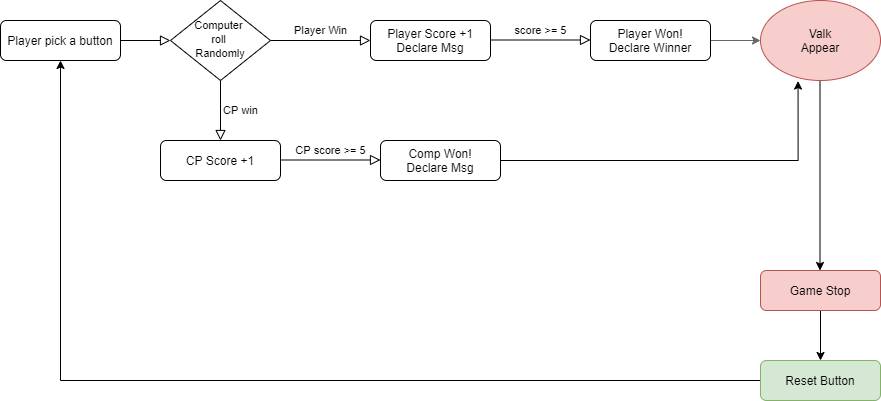

The diagram above was exported from draw.io. Its source (the exported page's mxGraphModel, read from the mxfile embedded in the PNG):
<mxGraphModel dx="1024" dy="592" grid="1" gridSize="10" guides="1" tooltips="1" connect="1" arrows="1" fold="1" page="1" pageScale="1" pageWidth="827" pageHeight="1169" math="0" shadow="0">
  <root>
    <mxCell id="WIyWlLk6GJQsqaUBKTNV-0" />
    <mxCell id="WIyWlLk6GJQsqaUBKTNV-1" parent="WIyWlLk6GJQsqaUBKTNV-0" />
    <mxCell id="WIyWlLk6GJQsqaUBKTNV-2" value="" style="rounded=0;html=1;jettySize=auto;orthogonalLoop=1;fontSize=11;endArrow=block;endFill=0;endSize=8;strokeWidth=1;shadow=0;labelBackgroundColor=none;edgeStyle=orthogonalEdgeStyle;" parent="WIyWlLk6GJQsqaUBKTNV-1" source="WIyWlLk6GJQsqaUBKTNV-3" target="WIyWlLk6GJQsqaUBKTNV-6" edge="1">
      <mxGeometry relative="1" as="geometry" />
    </mxCell>
    <mxCell id="WIyWlLk6GJQsqaUBKTNV-3" value="Player pick a button" style="rounded=1;whiteSpace=wrap;html=1;fontSize=12;glass=0;strokeWidth=1;shadow=0;" parent="WIyWlLk6GJQsqaUBKTNV-1" vertex="1">
      <mxGeometry x="30" y="50" width="120" height="40" as="geometry" />
    </mxCell>
    <mxCell id="WIyWlLk6GJQsqaUBKTNV-4" value="CP win" style="rounded=0;html=1;jettySize=auto;orthogonalLoop=1;fontSize=11;endArrow=block;endFill=0;endSize=8;strokeWidth=1;shadow=0;labelBackgroundColor=none;edgeStyle=orthogonalEdgeStyle;" parent="WIyWlLk6GJQsqaUBKTNV-1" source="WIyWlLk6GJQsqaUBKTNV-6" edge="1">
      <mxGeometry y="20" relative="1" as="geometry">
        <mxPoint as="offset" />
        <mxPoint x="250" y="170" as="targetPoint" />
      </mxGeometry>
    </mxCell>
    <mxCell id="WIyWlLk6GJQsqaUBKTNV-5" value="Player Win" style="edgeStyle=orthogonalEdgeStyle;rounded=0;html=1;jettySize=auto;orthogonalLoop=1;fontSize=11;endArrow=block;endFill=0;endSize=8;strokeWidth=1;shadow=0;labelBackgroundColor=none;" parent="WIyWlLk6GJQsqaUBKTNV-1" source="WIyWlLk6GJQsqaUBKTNV-6" target="WIyWlLk6GJQsqaUBKTNV-7" edge="1">
      <mxGeometry y="10" relative="1" as="geometry">
        <mxPoint as="offset" />
      </mxGeometry>
    </mxCell>
    <mxCell id="WIyWlLk6GJQsqaUBKTNV-6" value="&lt;font style=&quot;font-size: 11px&quot;&gt;Computer &lt;br&gt;roll&amp;nbsp;&lt;br&gt;Randomly&lt;/font&gt;" style="rhombus;whiteSpace=wrap;html=1;shadow=0;fontFamily=Helvetica;fontSize=12;align=center;strokeWidth=1;spacing=6;spacingTop=-4;" parent="WIyWlLk6GJQsqaUBKTNV-1" vertex="1">
      <mxGeometry x="200" y="30" width="100" height="80" as="geometry" />
    </mxCell>
    <mxCell id="WIyWlLk6GJQsqaUBKTNV-7" value="Player Score +1&lt;br&gt;Declare Msg" style="rounded=1;whiteSpace=wrap;html=1;fontSize=12;glass=0;strokeWidth=1;shadow=0;" parent="WIyWlLk6GJQsqaUBKTNV-1" vertex="1">
      <mxGeometry x="400" y="50" width="120" height="40" as="geometry" />
    </mxCell>
    <mxCell id="MGH6wGfRtaCxXJJU2J_s-15" style="edgeStyle=orthogonalEdgeStyle;rounded=0;orthogonalLoop=1;jettySize=auto;html=1;entryX=0.5;entryY=0;entryDx=0;entryDy=0;" parent="WIyWlLk6GJQsqaUBKTNV-1" source="WIyWlLk6GJQsqaUBKTNV-11" target="MGH6wGfRtaCxXJJU2J_s-14" edge="1">
      <mxGeometry relative="1" as="geometry" />
    </mxCell>
    <mxCell id="WIyWlLk6GJQsqaUBKTNV-11" value="Game Stop" style="rounded=1;whiteSpace=wrap;html=1;fontSize=12;glass=0;strokeWidth=1;shadow=0;fillColor=#f8cecc;strokeColor=#b85450;" parent="WIyWlLk6GJQsqaUBKTNV-1" vertex="1">
      <mxGeometry x="790" y="300" width="120" height="40" as="geometry" />
    </mxCell>
    <mxCell id="MGH6wGfRtaCxXJJU2J_s-13" style="edgeStyle=orthogonalEdgeStyle;rounded=0;orthogonalLoop=1;jettySize=auto;html=1;entryX=0.313;entryY=1.007;entryDx=0;entryDy=0;exitX=1;exitY=0.5;exitDx=0;exitDy=0;entryPerimeter=0;" parent="WIyWlLk6GJQsqaUBKTNV-1" source="WIyWlLk6GJQsqaUBKTNV-12" edge="1" target="Zf9G-V23yO3EChm5iW-F-2">
      <mxGeometry relative="1" as="geometry">
        <mxPoint x="658" y="290" as="targetPoint" />
        <mxPoint x="538" y="190" as="sourcePoint" />
      </mxGeometry>
    </mxCell>
    <mxCell id="WIyWlLk6GJQsqaUBKTNV-12" value="Comp Won!&lt;br&gt;Declare Msg" style="rounded=1;whiteSpace=wrap;html=1;fontSize=12;glass=0;strokeWidth=1;shadow=0;" parent="WIyWlLk6GJQsqaUBKTNV-1" vertex="1">
      <mxGeometry x="410" y="170" width="120" height="40" as="geometry" />
    </mxCell>
    <mxCell id="MGH6wGfRtaCxXJJU2J_s-12" style="edgeStyle=orthogonalEdgeStyle;rounded=0;orthogonalLoop=1;jettySize=auto;html=1;" parent="WIyWlLk6GJQsqaUBKTNV-1" edge="1">
      <mxGeometry relative="1" as="geometry">
        <mxPoint x="849.5" y="100" as="sourcePoint" />
        <mxPoint x="849.5" y="300" as="targetPoint" />
      </mxGeometry>
    </mxCell>
    <mxCell id="Zf9G-V23yO3EChm5iW-F-3" value="" style="edgeStyle=orthogonalEdgeStyle;rounded=0;orthogonalLoop=1;jettySize=auto;html=1;fillColor=#f5f5f5;strokeColor=#666666;" edge="1" parent="WIyWlLk6GJQsqaUBKTNV-1" source="MGH6wGfRtaCxXJJU2J_s-3">
      <mxGeometry relative="1" as="geometry">
        <mxPoint x="790" y="70" as="targetPoint" />
      </mxGeometry>
    </mxCell>
    <mxCell id="MGH6wGfRtaCxXJJU2J_s-3" value="Player Won!&lt;br&gt;Declare Winner" style="rounded=1;whiteSpace=wrap;html=1;fontSize=12;glass=0;strokeWidth=1;shadow=0;" parent="WIyWlLk6GJQsqaUBKTNV-1" vertex="1">
      <mxGeometry x="620" y="50" width="120" height="40" as="geometry" />
    </mxCell>
    <mxCell id="MGH6wGfRtaCxXJJU2J_s-4" value="score &amp;gt;= 5" style="edgeStyle=orthogonalEdgeStyle;rounded=0;html=1;jettySize=auto;orthogonalLoop=1;fontSize=11;endArrow=block;endFill=0;endSize=8;strokeWidth=1;shadow=0;labelBackgroundColor=none;" parent="WIyWlLk6GJQsqaUBKTNV-1" edge="1">
      <mxGeometry y="10" relative="1" as="geometry">
        <mxPoint as="offset" />
        <mxPoint x="520" y="69.5" as="sourcePoint" />
        <mxPoint x="620" y="69.5" as="targetPoint" />
      </mxGeometry>
    </mxCell>
    <mxCell id="MGH6wGfRtaCxXJJU2J_s-6" value="CP Score +1" style="rounded=1;whiteSpace=wrap;html=1;fontSize=12;glass=0;strokeWidth=1;shadow=0;" parent="WIyWlLk6GJQsqaUBKTNV-1" vertex="1">
      <mxGeometry x="190" y="170" width="120" height="40" as="geometry" />
    </mxCell>
    <mxCell id="MGH6wGfRtaCxXJJU2J_s-10" value="CP score &amp;gt;= 5" style="edgeStyle=orthogonalEdgeStyle;rounded=0;html=1;jettySize=auto;orthogonalLoop=1;fontSize=11;endArrow=block;endFill=0;endSize=8;strokeWidth=1;shadow=0;labelBackgroundColor=none;" parent="WIyWlLk6GJQsqaUBKTNV-1" edge="1">
      <mxGeometry y="10" relative="1" as="geometry">
        <mxPoint as="offset" />
        <mxPoint x="310" y="189.5" as="sourcePoint" />
        <mxPoint x="410" y="189.5" as="targetPoint" />
      </mxGeometry>
    </mxCell>
    <mxCell id="MGH6wGfRtaCxXJJU2J_s-16" style="edgeStyle=orthogonalEdgeStyle;rounded=0;orthogonalLoop=1;jettySize=auto;html=1;entryX=0.5;entryY=1;entryDx=0;entryDy=0;" parent="WIyWlLk6GJQsqaUBKTNV-1" source="MGH6wGfRtaCxXJJU2J_s-14" target="WIyWlLk6GJQsqaUBKTNV-3" edge="1">
      <mxGeometry relative="1" as="geometry">
        <mxPoint x="90" y="420" as="targetPoint" />
      </mxGeometry>
    </mxCell>
    <mxCell id="MGH6wGfRtaCxXJJU2J_s-14" value="Reset Button" style="rounded=1;whiteSpace=wrap;html=1;fontSize=12;glass=0;strokeWidth=1;shadow=0;fillColor=#d5e8d4;strokeColor=#82b366;" parent="WIyWlLk6GJQsqaUBKTNV-1" vertex="1">
      <mxGeometry x="790" y="390" width="120" height="40" as="geometry" />
    </mxCell>
    <mxCell id="Zf9G-V23yO3EChm5iW-F-2" value="" style="ellipse;whiteSpace=wrap;html=1;rounded=1;shadow=0;strokeWidth=1;glass=0;fillColor=#f8cecc;strokeColor=#b85450;" vertex="1" parent="WIyWlLk6GJQsqaUBKTNV-1">
      <mxGeometry x="790" y="30" width="120" height="80" as="geometry" />
    </mxCell>
    <mxCell id="Zf9G-V23yO3EChm5iW-F-6" value="Valk Appear" style="text;html=1;strokeColor=none;fillColor=none;align=center;verticalAlign=middle;whiteSpace=wrap;rounded=0;" vertex="1" parent="WIyWlLk6GJQsqaUBKTNV-1">
      <mxGeometry x="830" y="60" width="40" height="20" as="geometry" />
    </mxCell>
  </root>
</mxGraphModel>